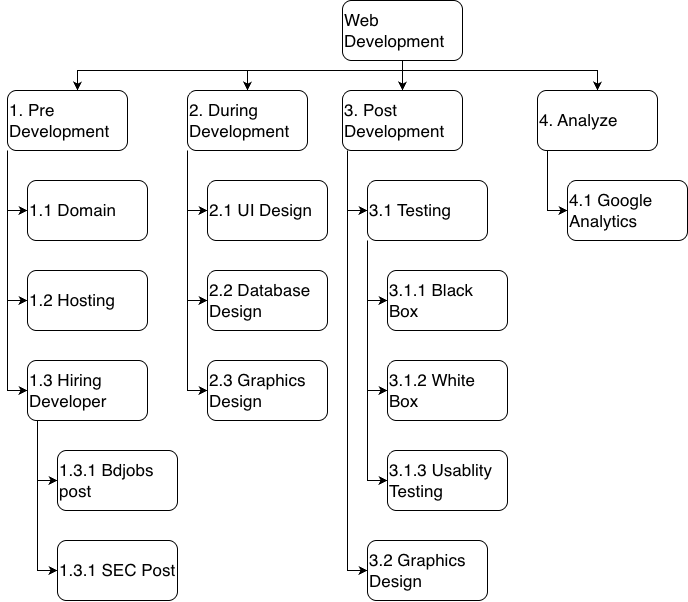

The diagram above was exported from draw.io. Its source (the exported page's mxGraphModel, read from the mxfile embedded in the PNG):
<mxGraphModel dx="1627" dy="925" grid="1" gridSize="10" guides="1" tooltips="1" connect="1" arrows="1" fold="1" page="1" pageScale="1" pageWidth="850" pageHeight="1100" math="0" shadow="0">
  <root>
    <mxCell id="0" />
    <mxCell id="1" parent="0" />
    <mxCell id="2" style="edgeStyle=orthogonalEdgeStyle;rounded=0;orthogonalLoop=1;jettySize=auto;html=1;fontSize=17;align=left;" edge="1" source="6" target="11" parent="1">
      <mxGeometry relative="1" as="geometry" />
    </mxCell>
    <mxCell id="3" style="edgeStyle=orthogonalEdgeStyle;rounded=0;orthogonalLoop=1;jettySize=auto;html=1;entryX=0.5;entryY=0;entryDx=0;entryDy=0;fontSize=17;align=left;" edge="1" source="6" target="12" parent="1">
      <mxGeometry relative="1" as="geometry">
        <Array as="points">
          <mxPoint x="485" y="100" />
          <mxPoint x="330" y="100" />
        </Array>
      </mxGeometry>
    </mxCell>
    <mxCell id="4" style="edgeStyle=orthogonalEdgeStyle;rounded=0;orthogonalLoop=1;jettySize=auto;html=1;fontSize=17;align=left;" edge="1" source="6" target="10" parent="1">
      <mxGeometry relative="1" as="geometry">
        <Array as="points">
          <mxPoint x="485" y="100" />
          <mxPoint x="160" y="100" />
        </Array>
      </mxGeometry>
    </mxCell>
    <mxCell id="5" style="edgeStyle=orthogonalEdgeStyle;rounded=0;orthogonalLoop=1;jettySize=auto;html=1;entryX=0.5;entryY=0;entryDx=0;entryDy=0;fontSize=17;align=left;" edge="1" source="6" target="13" parent="1">
      <mxGeometry relative="1" as="geometry">
        <Array as="points">
          <mxPoint x="485" y="100" />
          <mxPoint x="680" y="100" />
        </Array>
      </mxGeometry>
    </mxCell>
    <mxCell id="6" value="Web Development" style="rounded=1;whiteSpace=wrap;html=1;fontSize=17;align=left;" vertex="1" parent="1">
      <mxGeometry x="425" y="30" width="120" height="60" as="geometry" />
    </mxCell>
    <mxCell id="7" style="edgeStyle=orthogonalEdgeStyle;rounded=0;orthogonalLoop=1;jettySize=auto;html=1;entryX=0;entryY=0.5;entryDx=0;entryDy=0;fontSize=17;align=left;" edge="1" source="10" target="14" parent="1">
      <mxGeometry relative="1" as="geometry">
        <Array as="points">
          <mxPoint x="90" y="240" />
        </Array>
      </mxGeometry>
    </mxCell>
    <mxCell id="8" style="edgeStyle=orthogonalEdgeStyle;rounded=0;orthogonalLoop=1;jettySize=auto;html=1;entryX=0;entryY=0.5;entryDx=0;entryDy=0;fontSize=17;align=left;" edge="1" source="10" target="15" parent="1">
      <mxGeometry relative="1" as="geometry">
        <Array as="points">
          <mxPoint x="90" y="330" />
        </Array>
      </mxGeometry>
    </mxCell>
    <mxCell id="9" style="edgeStyle=orthogonalEdgeStyle;rounded=0;orthogonalLoop=1;jettySize=auto;html=1;entryX=0;entryY=0.5;entryDx=0;entryDy=0;fontSize=17;align=left;" edge="1" source="10" target="18" parent="1">
      <mxGeometry relative="1" as="geometry">
        <Array as="points">
          <mxPoint x="90" y="420" />
        </Array>
      </mxGeometry>
    </mxCell>
    <mxCell id="10" value="1. Pre Development" style="rounded=1;whiteSpace=wrap;html=1;fontSize=17;align=left;" vertex="1" parent="1">
      <mxGeometry x="90" y="120" width="120" height="60" as="geometry" />
    </mxCell>
    <mxCell id="11" value="3. Post Development" style="rounded=1;whiteSpace=wrap;html=1;fontSize=17;align=left;" vertex="1" parent="1">
      <mxGeometry x="425" y="120" width="120" height="60" as="geometry" />
    </mxCell>
    <mxCell id="12" value="2. During Development" style="rounded=1;whiteSpace=wrap;html=1;fontSize=17;align=left;" vertex="1" parent="1">
      <mxGeometry x="270" y="120" width="120" height="60" as="geometry" />
    </mxCell>
    <mxCell id="13" value="4. Analyze" style="rounded=1;whiteSpace=wrap;html=1;fontSize=17;align=left;" vertex="1" parent="1">
      <mxGeometry x="620" y="120" width="120" height="60" as="geometry" />
    </mxCell>
    <mxCell id="14" value="1.1 Domain" style="rounded=1;whiteSpace=wrap;html=1;fontSize=17;align=left;" vertex="1" parent="1">
      <mxGeometry x="110" y="210" width="120" height="60" as="geometry" />
    </mxCell>
    <mxCell id="15" value="1.2 Hosting" style="rounded=1;whiteSpace=wrap;html=1;fontSize=17;align=left;" vertex="1" parent="1">
      <mxGeometry x="110" y="300" width="120" height="60" as="geometry" />
    </mxCell>
    <mxCell id="16" style="edgeStyle=orthogonalEdgeStyle;rounded=0;orthogonalLoop=1;jettySize=auto;html=1;entryX=0;entryY=0.5;entryDx=0;entryDy=0;fontSize=17;align=left;" edge="1" source="18" target="19" parent="1">
      <mxGeometry relative="1" as="geometry">
        <Array as="points">
          <mxPoint x="120" y="510" />
        </Array>
      </mxGeometry>
    </mxCell>
    <mxCell id="17" style="edgeStyle=orthogonalEdgeStyle;rounded=0;orthogonalLoop=1;jettySize=auto;html=1;entryX=0;entryY=0.5;entryDx=0;entryDy=0;fontSize=17;align=left;" edge="1" source="18" target="20" parent="1">
      <mxGeometry relative="1" as="geometry">
        <Array as="points">
          <mxPoint x="120" y="600" />
        </Array>
      </mxGeometry>
    </mxCell>
    <mxCell id="18" value="1.3 Hiring Developer" style="rounded=1;whiteSpace=wrap;html=1;fontSize=17;align=left;" vertex="1" parent="1">
      <mxGeometry x="110" y="390" width="120" height="60" as="geometry" />
    </mxCell>
    <mxCell id="19" value="1.3.1 Bdjobs post" style="rounded=1;whiteSpace=wrap;html=1;fontSize=17;align=left;" vertex="1" parent="1">
      <mxGeometry x="140" y="480" width="120" height="60" as="geometry" />
    </mxCell>
    <mxCell id="20" value="1.3.1 SEC Post" style="rounded=1;whiteSpace=wrap;html=1;fontSize=17;align=left;" vertex="1" parent="1">
      <mxGeometry x="140" y="570" width="120" height="60" as="geometry" />
    </mxCell>
    <mxCell id="21" style="edgeStyle=orthogonalEdgeStyle;rounded=0;orthogonalLoop=1;jettySize=auto;html=1;entryX=0;entryY=0.5;entryDx=0;entryDy=0;fontSize=17;align=left;" edge="1" target="24" parent="1">
      <mxGeometry relative="1" as="geometry">
        <mxPoint x="270" y="180" as="sourcePoint" />
        <Array as="points">
          <mxPoint x="270" y="240" />
        </Array>
      </mxGeometry>
    </mxCell>
    <mxCell id="22" style="edgeStyle=orthogonalEdgeStyle;rounded=0;orthogonalLoop=1;jettySize=auto;html=1;entryX=0;entryY=0.5;entryDx=0;entryDy=0;fontSize=17;align=left;" edge="1" target="25" parent="1">
      <mxGeometry relative="1" as="geometry">
        <mxPoint x="270" y="180" as="sourcePoint" />
        <Array as="points">
          <mxPoint x="270" y="330" />
        </Array>
      </mxGeometry>
    </mxCell>
    <mxCell id="23" style="edgeStyle=orthogonalEdgeStyle;rounded=0;orthogonalLoop=1;jettySize=auto;html=1;entryX=0;entryY=0.5;entryDx=0;entryDy=0;fontSize=17;align=left;" edge="1" target="26" parent="1">
      <mxGeometry relative="1" as="geometry">
        <mxPoint x="270" y="180" as="sourcePoint" />
        <Array as="points">
          <mxPoint x="270" y="420" />
        </Array>
      </mxGeometry>
    </mxCell>
    <mxCell id="24" value="2.1 UI Design" style="rounded=1;whiteSpace=wrap;html=1;fontSize=17;align=left;" vertex="1" parent="1">
      <mxGeometry x="290" y="210" width="120" height="60" as="geometry" />
    </mxCell>
    <mxCell id="25" value="2.2 Database Design" style="rounded=1;whiteSpace=wrap;html=1;fontSize=17;align=left;" vertex="1" parent="1">
      <mxGeometry x="290" y="300" width="120" height="60" as="geometry" />
    </mxCell>
    <mxCell id="26" value="2.3 Graphics Design" style="rounded=1;whiteSpace=wrap;html=1;fontSize=17;align=left;" vertex="1" parent="1">
      <mxGeometry x="290" y="390" width="120" height="60" as="geometry" />
    </mxCell>
    <mxCell id="27" style="edgeStyle=orthogonalEdgeStyle;rounded=0;orthogonalLoop=1;jettySize=auto;html=1;entryX=0;entryY=0.5;entryDx=0;entryDy=0;fontSize=17;align=left;" edge="1" target="32" parent="1">
      <mxGeometry relative="1" as="geometry">
        <mxPoint x="430" y="180" as="sourcePoint" />
        <Array as="points">
          <mxPoint x="430" y="240" />
        </Array>
      </mxGeometry>
    </mxCell>
    <mxCell id="28" style="edgeStyle=orthogonalEdgeStyle;rounded=0;orthogonalLoop=1;jettySize=auto;html=1;entryX=0;entryY=0.5;entryDx=0;entryDy=0;fontSize=17;align=left;" edge="1" target="34" parent="1">
      <mxGeometry relative="1" as="geometry">
        <mxPoint x="430" y="180" as="sourcePoint" />
        <Array as="points">
          <mxPoint x="430" y="600" />
        </Array>
      </mxGeometry>
    </mxCell>
    <mxCell id="29" style="edgeStyle=orthogonalEdgeStyle;rounded=0;orthogonalLoop=1;jettySize=auto;html=1;entryX=0;entryY=0.5;entryDx=0;entryDy=0;fontSize=17;align=left;" edge="1" source="32" target="33" parent="1">
      <mxGeometry relative="1" as="geometry">
        <Array as="points">
          <mxPoint x="450" y="330" />
        </Array>
      </mxGeometry>
    </mxCell>
    <mxCell id="30" style="edgeStyle=orthogonalEdgeStyle;rounded=0;orthogonalLoop=1;jettySize=auto;html=1;entryX=0;entryY=0.5;entryDx=0;entryDy=0;fontSize=17;align=left;" edge="1" source="32" target="35" parent="1">
      <mxGeometry relative="1" as="geometry">
        <Array as="points">
          <mxPoint x="450" y="420" />
        </Array>
      </mxGeometry>
    </mxCell>
    <mxCell id="31" style="edgeStyle=orthogonalEdgeStyle;rounded=0;orthogonalLoop=1;jettySize=auto;html=1;entryX=0;entryY=0.5;entryDx=0;entryDy=0;fontSize=17;align=left;" edge="1" source="32" target="36" parent="1">
      <mxGeometry relative="1" as="geometry">
        <Array as="points">
          <mxPoint x="450" y="510" />
        </Array>
      </mxGeometry>
    </mxCell>
    <mxCell id="32" value="3.1 Testing" style="rounded=1;whiteSpace=wrap;html=1;fontSize=17;align=left;" vertex="1" parent="1">
      <mxGeometry x="450" y="210" width="120" height="60" as="geometry" />
    </mxCell>
    <mxCell id="33" value="3.1.1 Black Box" style="rounded=1;whiteSpace=wrap;html=1;fontSize=17;align=left;" vertex="1" parent="1">
      <mxGeometry x="470" y="300" width="120" height="60" as="geometry" />
    </mxCell>
    <mxCell id="34" value="3.2 Graphics Design" style="rounded=1;whiteSpace=wrap;html=1;fontSize=17;align=left;" vertex="1" parent="1">
      <mxGeometry x="450" y="570" width="120" height="60" as="geometry" />
    </mxCell>
    <mxCell id="35" value="3.1.2 White Box" style="rounded=1;whiteSpace=wrap;html=1;fontSize=17;align=left;" vertex="1" parent="1">
      <mxGeometry x="470" y="390" width="120" height="60" as="geometry" />
    </mxCell>
    <mxCell id="36" value="3.1.3 Usablity Testing" style="rounded=1;whiteSpace=wrap;html=1;fontSize=17;align=left;" vertex="1" parent="1">
      <mxGeometry x="470" y="480" width="120" height="60" as="geometry" />
    </mxCell>
    <mxCell id="37" style="edgeStyle=orthogonalEdgeStyle;rounded=0;orthogonalLoop=1;jettySize=auto;html=1;entryX=0;entryY=0.5;entryDx=0;entryDy=0;fontSize=17;align=left;" edge="1" target="38" parent="1">
      <mxGeometry relative="1" as="geometry">
        <mxPoint x="630" y="180" as="sourcePoint" />
        <Array as="points">
          <mxPoint x="630" y="240" />
        </Array>
      </mxGeometry>
    </mxCell>
    <mxCell id="38" value="4.1 Google Analytics" style="rounded=1;whiteSpace=wrap;html=1;fontSize=17;align=left;" vertex="1" parent="1">
      <mxGeometry x="650" y="210" width="120" height="60" as="geometry" />
    </mxCell>
  </root>
</mxGraphModel>